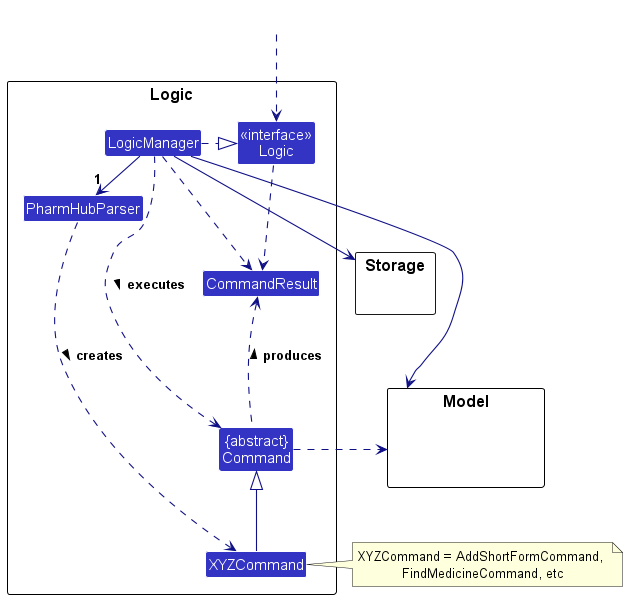

The diagram above was rendered by PlantUML. Its source (embedded in the PNG):
@startuml
!include style.puml
skinparam arrowThickness 1.1
skinparam arrowColor LOGIC_COLOR_T4
skinparam classBackgroundColor LOGIC_COLOR

package Logic as LogicPackage {

Class PharmHubParser
Class XYZCommand
Class CommandResult
Class "{abstract}\nCommand" as Command


Class "<<interface>>\nLogic" as Logic
Class LogicManager
}

package Model {
Class HiddenModel #FFFFFF
}

package Storage {
}

Class HiddenOutside #FFFFFF
HiddenOutside ..> Logic

LogicManager .right.|> Logic
LogicManager -right->"1" PharmHubParser
PharmHubParser ..> XYZCommand : creates >

XYZCommand -up-|> Command
LogicManager .left.> Command : executes >

LogicManager --> Model
LogicManager --> Storage
Storage --[hidden] Model
Command .[hidden]up.> Storage
Command .right.> Model
note right of XYZCommand: XYZCommand = AddShortFormCommand, \nFindMedicineCommand, etc

Logic ..> CommandResult
LogicManager .down.> CommandResult
Command .up.> CommandResult : produces >
@enduml